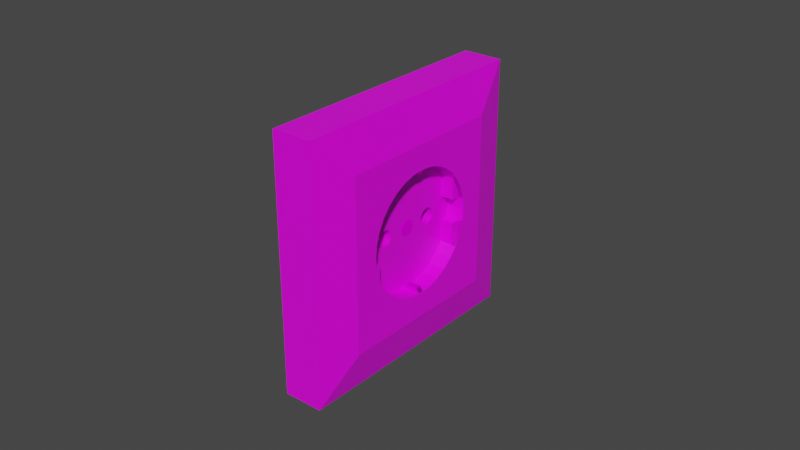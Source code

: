 # Source: Steckdose_joined.blend  (saved by Blender 3.2.14; exported with 4.5.12 LTS)
import bpy
from mathutils import Matrix  # noqa: F401  (used for matrix-valued properties, if any)

bpy.ops.wm.read_factory_settings(use_empty=True)
scene = bpy.context.scene
scene.name = 'Scene'

# ---- collections
col_collection = bpy.data.collections.new('Collection'); scene.collection.children.link(col_collection)

# ---- images (referenced by path relative to the original .blend; pixels are not part of the script)
import os
ASSET_DIR = os.environ.get("B2B_ASSET_DIR", "")  # directory of the original .blend (textures are referenced by path, not embedded)
HERE = os.path.dirname(os.path.abspath(__file__))  # packed textures are extracted next to this script under _unpacked/

def load_image(name, relpath, width, height, colorspace="sRGB"):
    """Load a texture the original file referenced (path relative to the .blend, or extracted next to this script)."""
    p = next((c for c in (os.path.join(HERE, relpath), os.path.join(ASSET_DIR, relpath)) if relpath and os.path.exists(c)), "")
    if p:
        img = bpy.data.images.load(p, check_existing=True)
        img.name = name
    else:  # same state as the original file: an image datablock whose file is absent (Cycles renders it pink)
        img = bpy.data.images.new(name, width, height)
        img.source = "FILE"
        img.filepath = "//" + (relpath or name)
    img.colorspace_settings.name = colorspace
    return img
img_metal003_2k_color_jpg = load_image('Metal003_2K_Color.jpg', 'Metal003_2K_Color.jpg', 1024, 1024, 'sRGB')
img_plastic010_2k_color_jpg = load_image('Plastic010_2K_Color.jpg', 'Plastic010_2K_Color.jpg', 1024, 1024, 'sRGB')
img_metal032_2k_color_jpg = load_image('Metal032_2K_Color.jpg', 'Metal032_2K_Color.jpg', 1024, 1024, 'sRGB')

# ---- materials (node trees are filled in below, after node groups)
mat_metall = bpy.data.materials.new('metall')
mat_metall.use_transparent_shadow = False
mat_wei = bpy.data.materials.new('weiß')
mat_wei.alpha_threshold = 0.0
mat_wei.use_transparent_shadow = False
mat_wei.line_color = (0.0, 0.0, 0.0, 1.0)
mat_metall_matt = bpy.data.materials.new('metall_matt')
mat_metall_matt.use_transparent_shadow = False
mat_schwarz = bpy.data.materials.new('schwarz')
mat_schwarz.use_transparent_shadow = False

# ---- material node trees
mat_metall.use_nodes = True; mat_metall.node_tree.nodes.clear()
_N = mat_metall.node_tree.nodes; _L = mat_metall.node_tree.links
n0 = _N.new('ShaderNodeBsdfPrincipled'); n0.name = 'Principled BSDF'; n0.location = (10, 300)
n0.distribution = 'GGX'
n0.subsurface_method = 'RANDOM_WALK_SKIN'
n0.inputs[3].default_value = 1.45
n0.inputs[13].default_value = 0.0
n0.inputs[27].default_value = (0.0, 0.0, 0.0, 1.0)
n0.inputs[28].default_value = 1.0
n1 = _N.new('ShaderNodeOutputMaterial'); n1.name = 'Material Output'; n1.location = (300, 300)
n2 = _N.new('ShaderNodeTexImage'); n2.name = 'Image Texture'; n2.location = (-401, 71)
n2.image = img_metal003_2k_color_jpg
_L.new(n0.outputs[0], n1.inputs[0])
_L.new(n2.outputs[0], n0.inputs[0])
n1.is_active_output = True
mat_wei.use_nodes = True; mat_wei.node_tree.nodes.clear()
_N = mat_wei.node_tree.nodes; _L = mat_wei.node_tree.links
n0 = _N.new('ShaderNodeOutputMaterial'); n0.name = 'Material Output'; n0.location = (300, 300)
n1 = _N.new('ShaderNodeBsdfPrincipled'); n1.name = 'Principled BSDF'; n1.location = (10, 300)
n1.distribution = 'GGX'
n1.subsurface_method = 'RANDOM_WALK_SKIN'
n1.inputs[2].default_value = 0.4
n1.inputs[3].default_value = 1.45
n1.inputs[27].default_value = (0.0, 0.0, 0.0, 1.0)
n1.inputs[28].default_value = 1.0
n2 = _N.new('ShaderNodeTexImage'); n2.name = 'Image Texture'; n2.location = (-442, 220)
n2.image = img_plastic010_2k_color_jpg
_L.new(n1.outputs[0], n0.inputs[0])
_L.new(n2.outputs[0], n1.inputs[0])
n0.is_active_output = True
mat_metall_matt.use_nodes = True; mat_metall_matt.node_tree.nodes.clear()
_N = mat_metall_matt.node_tree.nodes; _L = mat_metall_matt.node_tree.links
n0 = _N.new('ShaderNodeBsdfPrincipled'); n0.name = 'Principled BSDF'; n0.location = (10, 300)
n0.distribution = 'GGX'
n0.subsurface_method = 'RANDOM_WALK_SKIN'
n0.inputs[1].default_value = 0.9127
n0.inputs[3].default_value = 1.45
n0.inputs[13].default_value = 0.1491
n0.inputs[27].default_value = (0.0, 0.0, 0.0, 1.0)
n0.inputs[28].default_value = 1.0
n1 = _N.new('ShaderNodeOutputMaterial'); n1.name = 'Material Output'; n1.location = (300, 300)
n2 = _N.new('ShaderNodeTexImage'); n2.name = 'Image Texture'; n2.location = (-370, 294)
n2.image = img_metal032_2k_color_jpg
_L.new(n0.outputs[0], n1.inputs[0])
_L.new(n2.outputs[0], n0.inputs[0])
n1.is_active_output = True
mat_schwarz.use_nodes = True; mat_schwarz.node_tree.nodes.clear()
_N = mat_schwarz.node_tree.nodes; _L = mat_schwarz.node_tree.links
n0 = _N.new('ShaderNodeBsdfPrincipled'); n0.name = 'Principled BSDF'; n0.location = (10, 300)
n0.distribution = 'GGX'
n0.subsurface_method = 'RANDOM_WALK_SKIN'
n0.inputs[0].default_value = (0.0, 0.0, 0.0, 1.0)
n0.inputs[3].default_value = 1.45
n0.inputs[27].default_value = (0.0, 0.0, 0.0, 1.0)
n0.inputs[28].default_value = 1.0
n1 = _N.new('ShaderNodeOutputMaterial'); n1.name = 'Material Output'; n1.location = (300, 300)
_L.new(n0.outputs[0], n1.inputs[0])
n1.is_active_output = True

# ---- world
world_world = bpy.data.worlds.new('World'); scene.world = world_world
world_world.use_nodes = True; world_world.node_tree.nodes.clear()
_N = world_world.node_tree.nodes; _L = world_world.node_tree.links
n0 = _N.new('ShaderNodeOutputWorld'); n0.name = 'World Output'; n0.location = (300, 300)
n1 = _N.new('ShaderNodeBackground'); n1.name = 'Background'; n1.location = (10, 300)
n1.inputs[0].default_value = (0.05088, 0.05088, 0.05088, 1.0)
_L.new(n1.outputs[0], n0.inputs[0])
n0.is_active_output = True
world_world.color = (0.05088, 0.05088, 0.05088)
world_world.use_sun_shadow = False
world_world.sun_shadow_jitter_overblur = 0.0

# ---- meshes
me_circle_001 = bpy.data.meshes.new('Circle.001')
me_circle_001.from_pydata([(0.0, 0.001, 0.0), (-0.0001951, 0.0009808, 0.0), (-0.0003827, 0.0009239, 0.0), (-0.0005556, 0.0008315, 0.0), (-0.0007071, 0.0007071, 0.0), (-0.0008315, 0.0005556, 0.0), (-0.0009239, 0.0003827, 0.0), (-0.0009808, 0.0001951, 0.0), (-0.001, -4.371e-11, 0.0), (-0.0009808, -0.0001951, 0.0), (-0.0009239, -0.0003827, 0.0), (-0.0008315, -0.0005556, 0.0), (-0.0007071, -0.0007071, 0.0), (-0.0005556, -0.0008315, 0.0), (-0.0003827, -0.0009239, 0.0), (-0.0001951, -0.0009808, 0.0), (8.742e-11, -0.001, 0.0), (0.0001951, -0.0009808, 0.0), (0.0003827, -0.0009239, 0.0), (0.0005556, -0.0008315, 0.0), (0.0007071, -0.0007071, 0.0), (0.0008315, -0.0005556, 0.0), (0.0009239, -0.0003827, 0.0), (0.0009808, -0.0001951, 0.0), (0.001, 1.192e-11, 0.0), (0.0009808, 0.0001951, 0.0), (0.0009239, 0.0003827, 0.0), (0.0008315, 0.0005556, 0.0), (0.0007071, 0.0007071, 0.0), (0.0005556, 0.0008315, 0.0), (0.0003827, 0.0009239, 0.0), (0.0001951, 0.0009808, 0.0), (0.01657, -0.01657, -0.004343), (-0.01657, -0.01657, -0.004343), (0.01657, 0.01657, -0.004343), (-0.01657, 0.01657, -0.004343), (0.01657, -0.01657, 0.0008315), (-0.01657, -0.01657, 0.0008315), (0.01657, 0.01657, 0.0008315), (-0.01657, 0.01657, 0.0008315), (0.01127, 0.01127, 0.002183), (-0.01127, -0.01127, 0.002183), (0.01127, -0.01127, 0.002183), (-0.01127, 0.01127, 0.002183), (-0.01086, -0.01086, 0.002183), (0.01086, -0.01086, 0.002183), (-0.01086, 0.01086, 0.002183), (0.01086, 0.01086, 0.002183), (-0.006722, 0.004491, 0.00219), (-0.007929, -0.001577, 0.00219), (-0.005717, -0.005717, 0.00219), (-0.004491, -0.006722, 0.00219), (-0.003094, -0.007469, 0.00219), (-0.001577, -0.007929, 0.00219), (6.11e-10, -0.008084, 0.00219), (0.001577, -0.007929, 0.00219), (0.003094, -0.007469, 0.00219), (0.004491, -0.006722, 0.00219), (0.005717, -0.005717, 0.00219), (0.006722, -0.004491, 0.00219), (0.007929, -0.001577, 0.00219), (0.007469, 0.003094, 0.00219), (0.005717, 0.005717, 0.00219), (0.004491, 0.006722, 0.00219), (0.003094, 0.007469, 0.00219), (-0.001577, 0.007929, 0.00219), (-9.573e-11, 0.008084, 0.00219), (-0.003094, 0.007469, 0.00219), (-0.004491, 0.006722, 0.00219), (-0.005717, 0.005717, 0.00219), (-0.007469, 0.003094, 0.00219), (-0.007929, 0.001577, 0.00219), (-0.007469, -0.003094, 0.00219), (-0.006722, -0.004491, 0.00219), (0.007469, -0.003094, 0.00219), (0.007929, 0.001577, 0.00219), (0.006722, 0.004491, 0.00219), (0.001577, 0.007929, 0.00219), (-0.001577, 0.007929, -0.000112), (-7.759e-11, 0.008084, -0.000112), (-0.003094, 0.007469, -0.000112), (-0.004491, 0.006722, -0.000112), (-0.005717, 0.005717, -0.000112), (-0.006722, 0.004491, -0.000112), (-0.007469, 0.003094, -0.000112), (-0.007929, 0.001577, -0.000112), (-0.007929, -0.001577, -0.000112), (-0.007469, -0.003094, -0.000112), (-0.006722, -0.004491, -0.000112), (-0.005717, -0.005717, -0.000112), (-0.004491, -0.006722, -0.000112), (-0.003094, -0.007469, -0.000112), (6.292e-10, -0.008084, -0.000112), (0.001577, -0.007929, -0.000112), (0.003094, -0.007469, -0.000112), (0.004491, -0.006722, -0.000112), (0.005717, -0.005717, -0.000112), (0.006722, -0.004491, -0.000112), (0.007469, -0.003094, -0.000112), (0.007929, -0.001577, -0.000112), (0.007929, 0.001577, -0.000112), (0.007469, 0.003094, -0.000112), (0.006722, 0.004491, -0.000112), (0.005717, 0.005717, -0.000112), (0.004491, 0.006722, -0.000112), (0.003094, 0.007469, -0.000112), (0.001577, 0.007929, -0.000112), (-0.01086, 0.0, 0.002183), (-9.543e-11, -0.01086, 0.002183), (0.01086, 0.0, 0.002183), (-9.543e-11, 0.01086, 0.002183), (-0.001577, -0.007929, -0.000112), (0.001577, -0.006722, -0.000112), (-0.001577, -0.006753, -0.000112), (-0.001594, 0.006722, -0.000112), (0.001594, 0.006722, -0.000112), (-0.003094, -0.007469, 0.001542), (-0.004491, -0.006722, 0.001542), (-0.001577, -0.007929, 0.001542), (0.003094, -0.007469, 0.001542), (0.001577, -0.007929, 0.001542), (0.004491, -0.006722, 0.001542), (0.003094, 0.007469, 0.001542), (0.004491, 0.006722, 0.001542), (-0.003094, 0.007469, 0.001542), (-0.001577, 0.007929, 0.001542), (-0.004491, 0.006722, 0.001542), (-0.001594, 0.006722, 0.001542), (-0.001577, -0.006753, 0.001542), (0.001594, 0.006722, 0.001542), (0.001577, 0.007929, 0.001542), (0.001577, -0.006722, 0.001542), (-0.008037, -0.0003437, 0.002123), (-0.008037, 0.0003437, 0.002123), (-0.008568, -2.918e-10, 0.002189), (0.008037, 0.0003437, 0.002123), (0.008037, -0.0003437, 0.002123), (0.008568, 7.962e-11, 0.002189), (-0.008037, 0.0003437, -4.513e-05), (-0.008037, -0.0003437, -4.513e-05), (0.008037, -0.0003437, -4.513e-05), (0.008037, 0.0003437, -4.513e-05), (-0.008037, -0.0004808, 0.00219), (-0.008037, 0.0004808, 0.00219), (0.008037, 0.0004808, 0.00219), (0.008037, -0.0004808, 0.00219), (-0.008037, -0.0004808, -0.000112), (-0.008037, 0.0004808, -0.000112), (0.008037, 0.0004808, -0.000112), (0.008037, -0.0004808, -0.000112), (-0.007431, -0.0003437, 0.001837), (-0.008017, -0.0003437, 0.002123), (-0.008017, 0.0003437, 0.002123), (-0.007431, 0.0003437, 0.001837), (-0.008017, -0.0003437, -4.513e-05), (-0.007431, -0.0003437, 0.000241), (-0.007431, 0.0003437, 0.000241), (-0.008017, 0.0003437, -4.513e-05), (0.007431, 0.0003437, 0.001837), (0.008017, 0.0003437, 0.002123), (0.008017, -0.0003437, 0.002123), (0.007431, -0.0003437, 0.001837), (0.008017, 0.0003437, -4.513e-05), (0.007431, 0.0003437, 0.000241), (0.007431, -0.0003437, 0.000241), (0.008017, -0.0003437, -4.513e-05), (4.614e-12, -0.002815, -0.0001056), (-0.0002156, -0.002836, -0.0001056), (-0.0004229, -0.002899, -0.0001056), (-0.0006139, -0.003001, -0.0001056), (-0.0007814, -0.003139, -0.0001056), (-0.0009188, -0.003306, -0.0001056), (-0.001021, -0.003497, -0.0001056), (-0.001084, -0.003704, -0.0001056), (-0.001105, -0.00392, -0.0001056), (-0.001084, -0.004136, -0.0001056), (-0.001021, -0.004343, -0.0001056), (-0.0009188, -0.004534, -0.0001056), (-0.0007814, -0.004701, -0.0001056), (-0.0006139, -0.004839, -0.0001056), (-0.0004229, -0.004941, -0.0001056), (-0.0002156, -0.005004, -0.0001056), (1.012e-10, -0.005025, -0.0001056), (0.0002156, -0.005004, -0.0001056), (0.0004229, -0.004941, -0.0001056), (0.0006139, -0.004839, -0.0001056), (0.0007814, -0.004701, -0.0001056), (0.0009188, -0.004534, -0.0001056), (0.001021, -0.004343, -0.0001056), (0.001084, -0.004136, -0.0001056), (0.001105, -0.00392, -0.0001056), (0.001084, -0.003704, -0.0001056), (0.001021, -0.003497, -0.0001056), (0.0009188, -0.003306, -0.0001056), (0.0007814, -0.003139, -0.0001056), (0.0006139, -0.003001, -0.0001056), (0.0004229, -0.002899, -0.0001056), (0.0002156, -0.002836, -0.0001056), (4.614e-12, 0.00494, -0.0001056), (-0.0002156, 0.004919, -0.0001056), (-0.0004229, 0.004856, -0.0001056), (-0.0006139, 0.004754, -0.0001056), (-0.0007814, 0.004616, -0.0001056), (-0.0009188, 0.004449, -0.0001056), (-0.001021, 0.004258, -0.0001056), (-0.001084, 0.00405, -0.0001056), (-0.001105, 0.003835, -0.0001056), (-0.001084, 0.003619, -0.0001056), (-0.001021, 0.003412, -0.0001056), (-0.0009188, 0.003221, -0.0001056), (-0.0007814, 0.003053, -0.0001056), (-0.0006139, 0.002916, -0.0001056), (-0.0004229, 0.002814, -0.0001056), (-0.0002156, 0.002751, -0.0001056), (1.012e-10, 0.00273, -0.0001056), (0.0002156, 0.002751, -0.0001056), (0.0004229, 0.002814, -0.0001056), (0.0006139, 0.002916, -0.0001056), (0.0007814, 0.003053, -0.0001056), (0.0009188, 0.003221, -0.0001056), (0.001021, 0.003412, -0.0001056), (0.001084, 0.003619, -0.0001056), (0.001105, 0.003835, -0.0001056), (0.001084, 0.00405, -0.0001056), (0.001021, 0.004258, -0.0001056), (0.0009188, 0.004449, -0.0001056), (0.0007814, 0.004616, -0.0001056), (0.0006139, 0.004754, -0.0001056), (0.0004229, 0.004856, -0.0001056), (0.0002156, 0.004919, -0.0001056), (-0.0002156, -0.002836, -0.001904), (8.323e-11, -0.002815, -0.001904), (-0.0004229, -0.002899, -0.001904), (-0.0006139, -0.003001, -0.001904), (-0.0007814, -0.003139, -0.001904), (-0.0009188, -0.003306, -0.001904), (-0.001021, -0.003497, -0.001904), (-0.001084, -0.003704, -0.001904), (-0.001105, -0.00392, -0.001904), (-0.001084, -0.004136, -0.001904), (-0.001021, -0.004343, -0.001904), (-0.0009188, -0.004534, -0.001904), (-0.0007814, -0.004701, -0.001904), (-0.0006139, -0.004839, -0.001904), (-0.0004229, -0.004941, -0.001904), (-0.0002156, -0.005004, -0.001904), (1.798e-10, -0.005025, -0.001904), (0.0002156, -0.005004, -0.001904), (0.0004229, -0.004941, -0.001904), (0.0006139, -0.004839, -0.001904), (0.0007814, -0.004701, -0.001904), (0.0009188, -0.004534, -0.001904), (0.001021, -0.004343, -0.001904), (0.001084, -0.004136, -0.001904), (0.001105, -0.00392, -0.001904), (0.001084, -0.003704, -0.001904), (0.001021, -0.003497, -0.001904), (0.0009188, -0.003306, -0.001904), (0.0007814, -0.003139, -0.001904), (0.0006139, -0.003001, -0.001904), (0.0004229, -0.002899, -0.001904), (0.0002156, -0.002836, -0.001904), (-0.0002156, 0.004919, -0.001904), (8.323e-11, 0.00494, -0.001904), (-0.0004229, 0.004856, -0.001904), (-0.0006139, 0.004754, -0.001904), (-0.0007814, 0.004616, -0.001904), (-0.0009188, 0.004449, -0.001904), (-0.001021, 0.004258, -0.001904), (-0.001084, 0.00405, -0.001904), (-0.001105, 0.003835, -0.001904), (-0.001084, 0.003619, -0.001904), (-0.001021, 0.003412, -0.001904), (-0.0009188, 0.003221, -0.001904), (-0.0007814, 0.003053, -0.001904), (-0.0006139, 0.002916, -0.001904), (-0.0004229, 0.002814, -0.001904), (-0.0002156, 0.002751, -0.001904), (1.798e-10, 0.00273, -0.001904), (0.0002156, 0.002751, -0.001904), (0.0004229, 0.002814, -0.001904), (0.0006139, 0.002916, -0.001904), (0.0007814, 0.003053, -0.001904), (0.0009188, 0.003221, -0.001904), (0.001021, 0.003412, -0.001904), (0.001084, 0.003619, -0.001904), (0.001105, 0.003835, -0.001904), (0.001084, 0.00405, -0.001904), (0.001021, 0.004258, -0.001904), (0.0009188, 0.004449, -0.001904), (0.0007814, 0.004616, -0.001904), (0.0006139, 0.004754, -0.001904), (0.0004229, 0.004856, -0.001904), (0.0002156, 0.004919, -0.001904)], [], [(1, 2, 3, 4, 5, 6, 7, 8, 9, 10, 11, 12, 13, 14, 15, 16, 17, 18, 19, 20, 21, 22, 23, 24, 25, 26, 27, 28, 29, 30, 31, 0), (32, 33, 35, 34), (34, 35, 39, 38), (39, 37, 41, 43), (36, 37, 33, 32), (34, 38, 36, 32), (39, 35, 33, 37), (38, 39, 43, 40), (37, 36, 42, 41), (36, 38, 40, 42), (64, 77, 106, 105), (55, 56, 94, 93), (69, 48, 83, 82), (77, 66, 79, 106), (56, 57, 95, 94), (48, 70, 84, 83), (57, 58, 96, 95), (70, 71, 85, 84), (58, 59, 97, 96), (54, 108, 45, 109, 137, 145, 60, 74, 59, 58, 57, 56, 55), (59, 74, 98, 97), (67, 65, 66, 110, 46, 107, 134, 143, 71, 70, 48, 69, 68), (74, 60, 99, 98), (49, 72, 87, 86), (144, 137, 109, 47, 110, 66, 77, 64, 63, 62, 76, 61, 75), (72, 73, 88, 87), (60, 145, 149, 99), (73, 50, 89, 88), (75, 61, 101, 100), (50, 51, 90, 89), (61, 76, 102, 101), (51, 52, 91, 90), (66, 65, 78, 79), (76, 62, 103, 102), (52, 53, 111, 91), (65, 67, 80, 78), (62, 63, 104, 103), (53, 54, 92, 111), (67, 68, 81, 80), (63, 64, 105, 104), (54, 55, 93, 92), (68, 69, 82, 81), (142, 49, 86, 146), (144, 75, 100, 148), (71, 143, 147, 85), (117, 128, 113, 90), (125, 127, 114, 78), (112, 93, 120, 131), (56, 57, 121, 119), (65, 67, 124, 125), (55, 56, 119, 120), (116, 118, 128, 117), (119, 121, 131, 120), (122, 130, 129, 123), (124, 126, 127, 125), (81, 114, 127, 126), (67, 68, 126, 124), (64, 77, 130, 122), (131, 121, 95, 112), (51, 52, 116, 117), (52, 53, 118, 116), (104, 123, 129, 115), (106, 115, 129, 130), (63, 64, 122, 123), (111, 113, 128, 118), (142, 143, 134), (144, 145, 137), (136, 135, 159, 160), (141, 140, 165, 162), (142, 134, 107, 44, 108, 54, 53, 52, 51, 50, 73, 72, 49), (132, 133, 143, 142), (135, 136, 145, 144), (139, 132, 142, 146), (138, 139, 146, 147), (133, 138, 147, 143), (141, 135, 144, 148), (140, 141, 148, 149), (136, 140, 149, 145), (132, 139, 154, 155, 150, 151), (139, 138, 157, 154), (138, 133, 152, 153, 156, 157), (150, 155, 156, 153), (135, 141, 162, 163, 158, 159), (140, 136, 160, 161, 164, 165), (158, 163, 164, 161), (150, 153, 152, 151), (154, 157, 156, 155), (158, 161, 160, 159), (162, 165, 164, 163), (133, 132, 151, 152), (230, 232, 233, 234, 235, 236, 237, 238, 239, 240, 241, 242, 243, 244, 245, 246, 247, 248, 249, 250, 251, 252, 253, 254, 255, 256, 257, 258, 259, 260, 261, 231), (262, 264, 265, 266, 267, 268, 269, 270, 271, 272, 273, 274, 275, 276, 277, 278, 279, 280, 281, 282, 283, 284, 285, 286, 287, 288, 289, 290, 291, 292, 293, 263), (173, 174, 238, 237), (226, 227, 291, 290), (200, 201, 265, 264), (174, 175, 239, 238), (227, 228, 292, 291), (201, 202, 266, 265), (175, 176, 240, 239), (228, 229, 293, 292), (202, 203, 267, 266), (176, 177, 241, 240), (229, 198, 263, 293), (203, 204, 268, 267), (177, 178, 242, 241), (204, 205, 269, 268), (178, 179, 243, 242), (205, 206, 270, 269), (179, 180, 244, 243), (206, 207, 271, 270), (180, 181, 245, 244), (207, 208, 272, 271), (181, 182, 246, 245), (208, 209, 273, 272), (182, 183, 247, 246), (209, 210, 274, 273), (183, 184, 248, 247), (210, 211, 275, 274), (184, 185, 249, 248), (211, 212, 276, 275), (185, 186, 250, 249), (212, 213, 277, 276), (186, 187, 251, 250), (213, 214, 278, 277), (187, 188, 252, 251), (214, 215, 279, 278), (188, 189, 253, 252), (215, 216, 280, 279), (189, 190, 254, 253), (216, 217, 281, 280), (190, 191, 255, 254), (217, 218, 282, 281), (191, 192, 256, 255), (218, 219, 283, 282), (192, 193, 257, 256), (166, 167, 230, 231), (219, 220, 284, 283), (193, 194, 258, 257), (167, 168, 232, 230), (220, 221, 285, 284), (194, 195, 259, 258), (168, 169, 233, 232), (221, 222, 286, 285), (195, 196, 260, 259), (169, 170, 234, 233), (222, 223, 287, 286), (196, 197, 261, 260), (170, 171, 235, 234), (223, 224, 288, 287), (197, 166, 231, 261), (171, 172, 236, 235), (224, 225, 289, 288), (198, 199, 262, 263), (172, 173, 237, 236), (225, 226, 290, 289), (199, 200, 264, 262), (79, 78, 114, 81, 82, 83, 84, 85, 147, 146, 86, 87, 88, 89, 90, 113, 111, 92, 182, 181, 180, 179, 178, 177, 176, 175, 174, 173, 172, 171, 170, 169, 168, 167, 166, 214, 213, 212, 211, 210, 209, 208, 207, 206, 205, 204, 203, 202, 201, 200, 199, 198), (92, 93, 112, 95, 96, 97, 98, 99, 149, 148, 100, 101, 102, 103, 104, 115, 106, 79, 198, 229, 228, 227, 226, 225, 224, 223, 222, 221, 220, 219, 218, 217, 216, 215, 214, 166, 197, 196, 195, 194, 193, 192, 191, 190, 189, 188, 187, 186, 185, 184, 183, 182), (41, 42, 45, 44), (42, 40, 47, 45), (40, 43, 46, 47), (43, 41, 44, 46)])
me_circle_001.polygons.foreach_set('material_index', [0, 1, 1, 1, 1, 1, 1, 1, 1, 1, 1, 1, 1, 1, 1, 1, 1, 1, 1, 1, 1, 1, 1, 1, 1, 1, 1, 1, 1, 1, 1, 1, 1, 1, 1, 1, 1, 1, 1, 1, 1, 1, 1, 1, 1, 1, 1, 1, 1, 1, 1, 1, 1, 1, 1, 1, 1, 1, 1, 1, 1, 1, 1, 1, 1, 1, 1, 1, 1, 1, 1, 1, 1, 1, 1, 1, 1, 1, 2, 1, 2, 2, 2, 2, 2, 2, 1, 2, 1, 1, 3, 3, 1, 1, 1, 1, 1, 1, 1, 1, 1, 1, 1, 1, 1, 1, 1, 1, 1, 1, 1, 1, 1, 1, 1, 1, 1, 1, 1, 1, 1, 1, 1, 1, 1, 1, 1, 1, 1, 1, 1, 1, 1, 1, 1, 1, 1, 1, 1, 1, 1, 1, 1, 1, 1, 1, 1, 1, 1, 1, 1, 1, 1, 1, 1, 1, 1, 1, 1, 1, 1, 1])
_uv = me_circle_001.uv_layers.new(name='UVMap')
_uv.uv.foreach_set('vector', [0.0, 0.0, 0.0, 0.0, 0.0, 0.0, 0.0, 0.0, 0.0, 0.0, 0.0, 0.0, 0.0, 0.0, 0.0, 0.0, 0.0, 0.0, 0.0, 0.0, 0.0, 0.0, 0.0, 0.0, 0.0, 0.0, 0.0, 0.0, 0.0, 0.0, 0.0, 0.0, 0.0, 0.0, 0.0, 0.0, 0.0, 0.0, 0.0, 0.0, 0.0, 0.0, 0.0, 0.0, 0.0, 0.0, 0.0, 0.0, 0.0, 0.0, 0.0, 0.0, 0.0, 0.0, 0.0, 0.0, 0.0, 0.0, 0.0, 0.0, 0.0, 0.0, 0.0, 0.0, 0.375, 0.0, 0.625, 0.0, 0.625, 0.25, 0.375, 0.25, 0.375, 0.25, 0.625, 0.25, 0.625, 0.5, 0.375, 0.5, 0.625, 0.5, 0.625, 0.75, 0.625, 0.75, 0.625, 0.5, 0.375, 0.75, 0.625, 0.75, 0.625, 1.0, 0.375, 1.0, 0.125, 0.5, 0.375, 0.5, 0.375, 0.75, 0.125, 0.75, 0.625, 0.5, 0.875, 0.5, 0.875, 0.75, 0.625, 0.75, 0.375, 0.5, 0.625, 0.5, 0.625, 0.5, 0.375, 0.5, 0.625, 0.75, 0.375, 0.75, 0.375, 0.75, 0.625, 0.75, 0.375, 0.75, 0.375, 0.5, 0.375, 0.5, 0.375, 0.75, 0.0, 0.0, 0.0, 0.0, 0.0, 0.0, 0.0, 0.0, 0.0, 0.0, 0.0, 0.0, 0.0, 0.0, 0.0, 0.0, 0.0, 0.0, 0.0, 0.0, 0.0, 0.0, 0.0, 0.0, 0.0, 0.0, 0.0, 0.0, 0.0, 0.0, 0.0, 0.0, 0.0, 0.0, 0.0, 0.0, 0.0, 0.0, 0.0, 0.0, 0.0, 0.0, 0.0, 0.0, 0.0, 0.0, 0.0, 0.0, 0.0, 0.0, 0.0, 0.0, 0.0, 0.0, 0.0, 0.0, 0.0, 0.0, 0.0, 0.0, 0.0, 0.0, 0.0, 0.0, 0.0, 0.0, 0.0, 0.0, 0.0, 0.0, 0.0, 0.0, 0.0, 0.0, 0.0, 0.0, 0.0, 0.0, 0.0, 0.0, 0.0, 0.0, 0.0, 0.0, 0.0, 0.0, 0.0, 0.0, 0.0, 0.0, 0.0, 0.0, 0.0, 0.0, 0.0, 0.0, 0.0, 0.0, 0.0, 0.0, 0.0, 0.0, 0.0, 0.0, 0.0, 0.0, 0.0, 0.0, 0.0, 0.0, 0.0, 0.0, 0.0, 0.0, 0.0, 0.0, 0.0, 0.0, 0.0, 0.0, 0.0, 0.0, 0.0, 0.0, 0.0, 0.0, 0.0, 0.0, 0.0, 0.0, 0.0, 0.0, 0.0, 0.0, 0.0, 0.0, 0.0, 0.0, 0.0, 0.0, 0.0, 0.0, 0.0, 0.0, 0.0, 0.0, 0.0, 0.0, 0.0, 0.0, 0.0, 0.0, 0.0, 0.0, 0.0, 0.0, 0.0, 0.0, 0.0, 0.0, 0.0, 0.0, 0.0, 0.0, 0.0, 0.0, 0.0, 0.0, 0.0, 0.0, 0.0, 0.0, 0.0, 0.0, 0.0, 0.0, 0.0, 0.0, 0.0, 0.0, 0.0, 0.0, 0.0, 0.0, 0.0, 0.0, 0.0, 0.0, 0.0, 0.0, 0.0, 0.0, 0.0, 0.0, 0.0, 0.0, 0.0, 0.0, 0.0, 0.0, 0.0, 0.0, 0.0, 0.0, 0.0, 0.0, 0.0, 0.0, 0.0, 0.0, 0.0, 0.0, 0.0, 0.0, 0.0, 0.0, 0.0, 0.0, 0.0, 0.0, 0.0, 0.0, 0.0, 0.0, 0.0, 0.0, 0.0, 0.0, 0.0, 0.0, 0.0, 0.0, 0.0, 0.0, 0.0, 0.0, 0.0, 0.0, 0.0, 0.0, 0.0, 0.0, 0.0, 0.0, 0.0, 0.0, 0.0, 0.0, 0.0, 0.0, 0.0, 0.0, 0.0, 0.0, 0.0, 0.0, 0.0, 0.0, 0.0, 0.0, 0.0, 0.0, 0.0, 0.0, 0.0, 0.0, 0.0, 0.0, 0.0, 0.0, 0.0, 0.0, 0.0, 0.0, 0.0, 0.0, 0.0, 0.0, 0.0, 0.0, 0.0, 0.0, 0.0, 0.0, 0.0, 0.0, 0.0, 0.0, 0.0, 0.0, 0.0, 0.0, 0.0, 0.0, 0.0, 0.0, 0.0, 0.0, 0.0, 0.0, 0.0, 0.0, 0.0, 0.0, 0.0, 0.0, 0.0, 0.0, 0.0, 0.0, 0.0, 0.0, 0.0, 0.0, 0.0, 0.0, 0.0, 0.0, 0.0, 0.0, 0.0, 0.0, 0.0, 0.0, 0.0, 0.0, 0.0, 0.0, 0.0, 0.0, 0.0, 0.0, 0.0, 0.0, 0.0, 0.0, 0.0, 0.0, 0.0, 0.0, 0.0, 0.0, 0.0, 0.0, 0.0, 0.0, 0.0, 0.0, 0.0, 0.0, 0.0, 0.0, 0.0, 0.0, 0.0, 0.0, 0.0, 0.0, 0.0, 0.0, 0.0, 0.0, 0.0, 0.0, 0.0, 0.0, 0.0, 0.0, 0.0, 0.0, 0.0, 0.0, 0.0, 0.0, 0.0, 0.0, 0.0, 0.0, 0.0, 0.0, 0.0, 0.0, 0.0, 0.0, 0.0, 0.0, 0.0, 0.0, 0.0, 0.0, 0.0, 0.0, 0.0, 0.0, 0.0, 0.0, 0.0, 0.0, 0.0, 0.0, 0.0, 0.0, 0.0, 0.0, 0.0, 0.0, 0.0, 0.0, 0.0, 0.0, 0.0, 0.0, 0.0, 0.0, 0.0, 0.0, 0.0, 0.0, 0.0, 0.0, 0.0, 0.0, 0.0, 0.0, 0.0, 0.0, 0.0, 0.0, 0.0, 0.0, 0.0, 0.0, 0.0, 0.0, 0.0, 0.0, 0.0, 0.0, 0.0, 0.0, 0.0, 0.0, 0.0, 0.0, 0.0, 0.0, 0.0, 0.0, 0.0, 0.0, 0.0, 0.0, 0.0, 0.0, 0.0, 0.0, 0.0, 0.0, 0.0, 0.0, 0.0, 0.0, 0.0, 0.0, 0.0, 0.0, 0.0, 0.0, 0.0, 0.0, 0.0, 0.0, 0.0, 0.0, 0.0, 0.0, 0.0, 0.0, 0.0, 0.0, 0.0, 0.0, 0.0, 0.0, 0.0, 0.0, 0.0, 0.0, 0.0, 0.0, 0.0, 0.0, 0.0, 0.0, 0.0, 0.0, 0.0, 0.0, 0.0, 0.0, 0.0, 0.0, 0.0, 0.0, 0.0, 0.0, 0.0, 0.0, 0.0, 0.0, 0.0, 0.0, 0.0, 0.0, 0.0, 0.0, 0.0, 0.0, 0.0, 0.0, 0.0, 0.0, 0.0, 0.0, 0.0, 0.0, 0.0, 0.0, 0.0, 0.0, 0.0, 0.0, 0.0, 0.0, 0.0, 0.0, 0.0, 0.0, 0.0, 0.0, 0.0, 0.0, 0.0, 0.0, 0.0, 0.0, 0.0, 0.0, 0.0, 0.0, 0.0, 0.0, 0.0, 0.0, 0.0, 0.0, 0.0, 0.0, 0.0, 0.0, 0.0, 0.0, 0.0, 0.0, 0.0, 0.0, 0.0, 0.0, 0.0, 0.0, 0.0, 0.0, 0.0, 0.0, 0.0, 0.0, 0.0, 0.0, 0.0, 0.0, 0.0, 0.0, 0.0, 0.0, 0.0, 0.0, 0.0, 0.0, 0.0, 0.0, 0.0, 0.0, 0.0, 0.0, 0.0, 0.0, 0.0, 0.0, 0.0, 0.0, 0.0, 0.0, 0.0, 0.0, 0.0, 0.0, 0.0, 0.0, 0.0, 0.0, 0.0, 0.0, 0.0, 0.0, 0.0, 0.0, 0.0, 0.0, 0.0, 0.0, 0.0, 0.0, 0.0, 0.0, 0.0, 0.0, 0.0, 0.0, 0.0, 0.0, 0.0, 0.0, 0.0, 0.0, 0.0, 0.0, 0.0, 0.0, 0.0, 0.0, 0.0, 0.0, 0.0, 0.0, 0.0, 0.0, 0.0, 0.0, 0.0, 0.0, 0.0, 0.0, 0.0, 0.0, 0.0, 0.0, 0.0, 0.0, 0.0, 0.0, 0.0, 0.0, 0.0, 0.0, 0.0, 0.0, 0.0, 0.0, 0.0, 0.0, 0.0, 0.0, 0.0, 0.0, 0.0, 0.0, 0.0, 0.0, 0.0, 0.0, 0.0, 0.0, 0.0, 0.0, 0.0, 0.0, 0.0, 0.0, 0.0, 0.0, 0.0, 0.0, 0.0, 0.0, 0.0, 0.0, 0.0, 0.0, 0.0, 0.0, 0.0, 0.0, 0.0, 0.0, 0.0, 0.0, 0.0, 0.0, 0.0, 0.0, 0.0, 0.0, 0.0, 0.0, 0.0, 0.0, 0.0, 0.0, 0.0, 0.0, 0.0, 0.0, 0.0, 0.0, 0.0, 0.0, 0.0, 0.0, 0.0, 0.0, 0.0, 0.0, 0.0, 0.0, 0.0, 0.0, 0.0, 0.0, 0.0, 0.0, 0.0, 0.0, 0.0, 0.0, 0.0, 0.0, 0.0, 0.0, 0.0, 0.0, 0.0, 0.0, 0.0, 0.0, 0.0, 0.0, 0.0, 0.0, 0.0, 0.0, 0.0, 0.0, 0.0, 0.0, 0.0, 0.0, 0.0, 0.0, 0.0, 0.0, 0.0, 0.0, 0.0, 0.0, 0.0, 0.0, 0.0, 0.0, 0.0, 0.0, 0.0, 0.0, 0.0, 0.0, 0.0, 0.0, 0.0, 0.0, 0.0, 0.0, 0.0, 0.0, 0.0, 0.0, 0.0, 0.0, 0.0, 0.0, 0.0, 0.0, 0.0, 0.0, 0.0, 0.0, 0.0, 0.0, 0.0, 0.0, 0.0, 0.0, 0.0, 0.0, 0.0, 0.0, 0.0, 0.0, 0.0, 0.0, 0.0, 0.0, 0.0, 0.0, 0.0, 0.0, 0.0, 0.0, 0.0, 0.0, 0.0, 0.0, 0.0, 0.0, 0.0, 0.0, 0.0, 0.0, 0.0, 0.0, 0.0, 0.0, 0.0, 0.0, 0.0, 0.0, 0.0, 0.0, 0.0, 0.0, 0.0, 0.0, 0.0, 0.0, 0.0, 0.0, 0.0, 0.0, 0.0, 0.0, 0.0, 0.0, 0.0, 0.0, 0.0, 0.0, 0.0, 0.0, 0.0, 0.0, 0.0, 0.0, 0.0, 0.0, 0.0, 0.0, 0.0, 0.0, 0.0, 0.0, 0.0, 0.0, 0.0, 0.0, 0.0, 0.0, 0.0, 0.0, 0.0, 0.0, 0.0, 0.0, 0.0, 0.0, 0.0, 0.0, 0.0, 0.0, 0.0, 0.0, 0.0, 0.0, 0.0, 0.0, 0.0, 0.0, 0.0, 0.0, 0.0, 0.0, 0.0, 0.0, 0.0, 0.0, 0.0, 0.0, 0.0, 0.0, 0.0, 0.0, 0.0, 0.0, 0.0, 0.0, 0.0, 0.0, 0.0, 0.0, 0.0, 0.0, 0.0, 0.0, 0.0, 0.0, 0.0, 0.0, 0.0, 0.0, 0.0, 0.0, 0.0, 0.0, 0.0, 0.0, 0.0, 0.0, 0.0, 0.0, 0.0, 0.0, 0.0, 0.0, 0.0, 0.0, 0.0, 0.0, 0.0, 0.0, 0.0, 0.0, 0.0, 0.0, 0.0, 0.0, 0.0, 0.0, 0.0, 0.0, 0.0, 0.0, 0.0, 0.0, 0.0, 0.0, 0.0, 0.0, 0.0, 0.0, 0.0, 0.0, 0.0, 0.0, 0.0, 0.0, 0.0, 0.0, 0.0, 0.0, 0.0, 0.0, 0.0, 0.0, 0.0, 0.0, 0.0, 0.0, 0.0, 0.0, 0.0, 0.0, 0.0, 0.0, 0.0, 0.0, 0.0, 0.0, 0.0, 0.0, 0.0, 0.0, 0.0, 0.0, 0.0, 0.0, 0.0, 0.0, 0.0, 0.0, 0.0, 0.0, 0.0, 0.0, 0.0, 0.0, 0.0, 0.0, 0.0, 0.0, 0.0, 0.0, 0.0, 0.0, 0.0, 0.0, 0.0, 0.0, 0.0, 0.0, 0.0, 0.0, 0.0, 0.0, 0.0, 0.0, 0.0, 0.0, 0.0, 0.0, 0.0, 0.0, 0.0, 0.0, 0.0, 0.0, 0.0, 0.0, 0.0, 0.0, 0.0, 0.0, 0.0, 0.0, 0.0, 0.0, 0.0, 0.0, 0.0, 0.0, 0.0, 0.0, 0.0, 0.0, 0.0, 0.0, 0.0, 0.0, 0.0, 0.0, 0.0, 0.0, 0.0, 0.0, 0.0, 0.0, 0.0, 0.0, 0.0, 0.0, 0.0, 0.0, 0.0, 0.0, 0.0, 0.0, 0.0, 0.0, 0.0, 0.0, 0.0, 0.0, 0.0, 0.0, 0.0, 0.0, 0.0, 0.0, 0.0, 0.0, 0.0, 0.0, 0.0, 0.0, 0.0, 0.0, 0.0, 0.0, 0.0, 0.0, 0.0, 0.0, 0.0, 0.0, 0.0, 0.0, 0.0, 0.0, 0.0, 0.0, 0.0, 0.0, 0.0, 0.0, 0.0, 0.0, 0.0, 0.0, 0.0, 0.0, 0.0, 0.0, 0.0, 0.0, 0.0, 0.0, 0.0, 0.0, 0.0, 0.0, 0.0, 0.0, 0.0, 0.0, 0.0, 0.0, 0.0, 0.0, 0.0, 0.0, 0.0, 0.0, 0.0, 0.0, 0.0, 0.0, 0.0, 0.0, 0.0, 0.0, 0.0, 0.0, 0.0, 0.0, 0.0, 0.0, 0.0, 0.0, 0.0, 0.0, 0.0, 0.0, 0.0, 0.0, 0.0, 0.0, 0.0, 0.0, 0.0, 0.0, 0.0, 0.0, 0.0, 0.0, 0.0, 0.0, 0.0, 0.0, 0.0, 0.0, 0.0, 0.0, 0.0, 0.0, 0.0, 0.0, 0.0, 0.0, 0.0, 0.0, 0.0, 0.0, 0.0, 0.0, 0.0, 0.0, 0.0, 0.0, 0.0, 0.0, 0.0, 0.0, 0.0, 0.0, 0.0, 0.0, 0.0, 0.0, 0.0, 0.0, 0.0, 0.0, 0.0, 0.0, 0.0, 0.0, 0.0, 0.0, 0.0, 0.0, 0.0, 0.0, 0.0, 0.0, 0.0, 0.0, 0.0, 0.0, 0.0, 0.0, 0.0, 0.0, 0.0, 0.0, 0.0, 0.0, 0.0, 0.0, 0.0, 0.0, 0.0, 0.0, 0.0, 0.0, 0.0, 0.0, 0.0, 0.0, 0.0, 0.0, 0.0, 0.0, 0.0, 0.0, 0.0, 0.0, 0.0, 0.0, 0.0, 0.0, 0.0, 0.0, 0.0, 0.0, 0.0, 0.0, 0.0, 0.0, 0.0, 0.0, 0.0, 0.0, 0.0, 0.0, 0.0, 0.0, 0.0, 0.0, 0.0, 0.0, 0.0, 0.0, 0.0, 0.0, 0.0, 0.0, 0.0, 0.0, 0.0, 0.0, 0.0, 0.0, 0.0, 0.0, 0.0, 0.0, 0.0, 0.0, 0.0, 0.0, 0.0, 0.0, 0.0, 0.0, 0.0, 0.0, 0.0, 0.0, 0.0, 0.0, 0.0, 0.0, 0.0, 0.0, 0.0, 0.0, 0.0, 0.0, 0.0, 0.0, 0.0, 0.0, 0.0, 0.0, 0.0, 0.0, 0.0, 0.0, 0.0, 0.0, 0.0, 0.0, 0.0, 0.0, 0.0, 0.0, 0.0, 0.0, 0.0, 0.0, 0.0, 0.0, 0.0, 0.0, 0.0, 0.0, 0.0, 0.0, 0.0, 0.0, 0.0, 0.0, 0.0, 0.0, 0.0, 0.0, 0.0, 0.0, 0.0, 0.0, 0.0, 0.0, 0.0, 0.0, 0.0, 0.0, 0.0, 0.0, 0.0, 0.0, 0.0, 0.0, 0.0, 0.0, 0.0, 0.0, 0.0, 0.0, 0.0, 0.0, 0.0, 0.0, 0.0, 0.0, 0.0, 0.0, 0.0, 0.0, 0.0, 0.0, 0.0, 0.0, 0.0, 0.0, 0.0, 0.0, 0.0, 0.0, 0.0, 0.0, 0.0, 0.0, 0.0, 0.0, 0.0, 0.0, 0.0, 0.0, 0.0, 0.0, 0.0, 0.0, 0.0, 0.0, 0.0, 0.0, 0.0, 0.0, 0.0, 0.0, 0.0, 0.0, 0.0, 0.0, 0.0, 0.0, 0.0, 0.0, 0.0, 0.0, 0.0, 0.0, 0.0, 0.0, 0.0, 0.0, 0.0, 0.0, 0.0, 0.0, 0.0, 0.0, 0.0, 0.0, 0.0, 0.0, 0.0, 0.0, 0.0, 0.0, 0.0, 0.0, 0.0, 0.0, 0.0, 0.0, 0.0, 0.0, 0.0, 0.0, 0.0, 0.0, 0.0, 0.0, 0.0, 0.0, 0.0, 0.0, 0.0, 0.0, 0.0, 0.0, 0.0, 0.0, 0.0, 0.0, 0.0, 0.0, 0.0, 0.0, 0.0, 0.0, 0.0, 0.0, 0.0, 0.0, 0.0, 0.0, 0.0, 0.0, 0.0, 0.0, 0.0, 0.0, 0.0, 0.0, 0.0, 0.0, 0.0, 0.0, 0.0, 0.0, 0.0, 0.0, 0.0, 0.0, 0.0, 0.0, 0.0, 0.0, 0.0, 0.0, 0.0, 0.0, 0.0, 0.0, 0.0, 0.0, 0.0, 0.0, 0.0, 0.0, 0.0, 0.0, 0.0, 0.0, 0.0, 0.0, 0.0, 0.0, 0.0, 0.0, 0.0, 0.0, 0.0, 0.0, 0.0, 0.0, 0.0, 0.0, 0.0, 0.0, 0.0, 0.0, 0.0, 0.0, 0.0, 0.0, 0.0, 0.0, 0.0, 0.0, 0.0, 0.0, 0.0, 0.0, 0.625, 0.75, 0.375, 0.75, 0.0, 0.0, 0.0, 0.0, 0.375, 0.75, 0.375, 0.5, 0.0, 0.0, 0.0, 0.0, 0.375, 0.5, 0.625, 0.5, 0.0, 0.0, 0.0, 0.0, 0.625, 0.5, 0.625, 0.75, 0.0, 0.0, 0.0, 0.0])
me_circle_001.materials.append(mat_metall)
me_circle_001.materials.append(mat_wei)
me_circle_001.materials.append(mat_metall_matt)
me_circle_001.materials.append(mat_schwarz)
me_circle_001.update()

# ---- objects
ob_steckdose = bpy.data.objects.new('steckdose', me_circle_001)

# ---- transforms, parenting, visibility, modifiers, constraints
ob_steckdose.location = (0.01849, 0.0, 0.0)
ob_steckdose.rotation_euler = (0.0, 1.571, 0.0)
ob_steckdose.scale = (2.474, 2.474, 2.474)

# ---- collection membership
col_collection.objects.link(ob_steckdose)

# ---- scene / render settings (as saved in the file)
scene.frame_start = 1; scene.frame_end = 250; scene.frame_set(1)
scene.render.engine = 'BLENDER_EEVEE_NEXT'
scene.cycles.sampling_pattern = 'TABULATED_SOBOL'
scene.cycles.use_light_tree = False
scene.view_settings.view_transform = 'Filmic'
bpy.context.view_layer.update()

# ---- added for rendering (the .blend has no active camera and no usable light): camera, sun
cam_auto = bpy.data.cameras.new('AutoCamera')
cam_auto.lens = 50.0
cam_auto.sensor_width = 36.0
cam_auto.clip_end = 1000.0
ob_auto_camera = bpy.data.objects.new('AutoCamera', cam_auto)
scene.collection.objects.link(ob_auto_camera)
ob_auto_camera.location = (0.200874, -0.222054, 0.148036)
ob_auto_camera.rotation_euler = (1.09748, -7.21219e-08, 0.694738)
scene.camera = ob_auto_camera
light_auto_sun = bpy.data.lights.new('AutoSun', 'SUN')
light_auto_sun.energy = 3.0
light_auto_sun.angle = 0.0523599
ob_auto_sun = bpy.data.objects.new('AutoSun', light_auto_sun)
scene.collection.objects.link(ob_auto_sun)
ob_auto_sun.rotation_euler = (0.872665, 0.174533, 0.523599)
bpy.context.view_layer.update()
